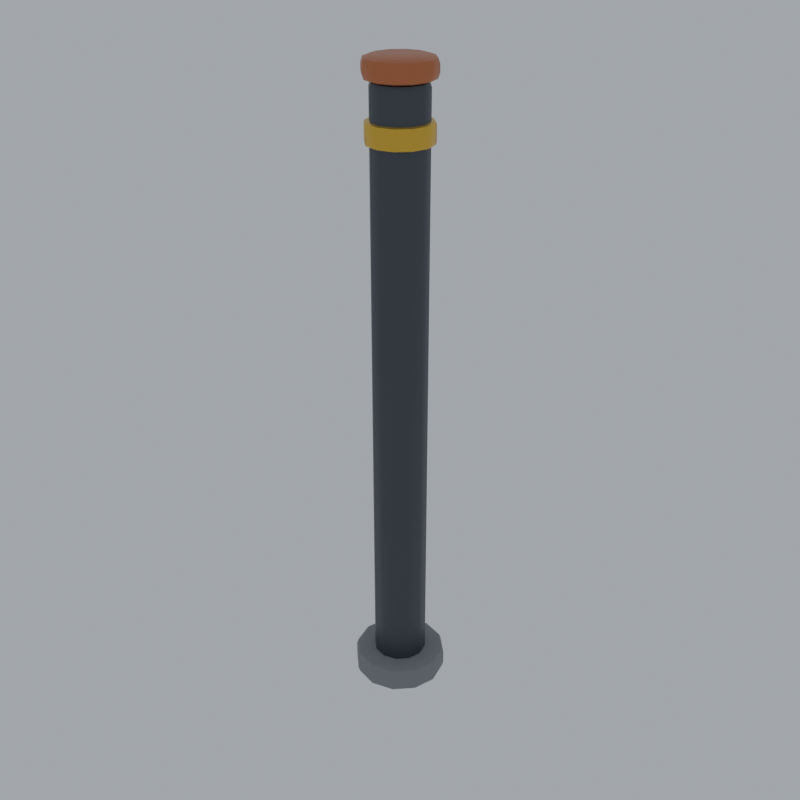 # Source: fence-pipe-post.blend  (saved by Blender 5.0.118; exported with 4.5.12 LTS)
import bpy
from mathutils import Matrix  # noqa: F401  (used for matrix-valued properties, if any)

bpy.ops.wm.read_factory_settings(use_empty=True)
scene = bpy.context.scene
scene.name = 'Scene'

# ---- materials (node trees are filled in below, after node groups)
mat_pal_iron = bpy.data.materials.new('pal_iron')
mat_pal_gold = bpy.data.materials.new('pal_gold')
mat_pal_copper = bpy.data.materials.new('pal_copper')
mat_pal_concrete = bpy.data.materials.new('pal_concrete')

# ---- material node trees
mat_pal_iron.use_nodes = True; mat_pal_iron.node_tree.nodes.clear()
_N = mat_pal_iron.node_tree.nodes; _L = mat_pal_iron.node_tree.links
n0 = _N.new('ShaderNodeBsdfPrincipled'); n0.name = 'Principled BSDF'; n0.location = (-200, 100)
n0.inputs[0].default_value = (0.07619, 0.09084, 0.1119, 1.0)
n0.inputs[1].default_value = 0.55
n0.inputs[2].default_value = 0.45
n1 = _N.new('ShaderNodeOutputMaterial'); n1.name = 'Material Output'; n1.location = (200, 100)
_L.new(n0.outputs[0], n1.inputs[0])
n1.is_active_output = True
mat_pal_gold.use_nodes = True; mat_pal_gold.node_tree.nodes.clear()
_N = mat_pal_gold.node_tree.nodes; _L = mat_pal_gold.node_tree.links
n0 = _N.new('ShaderNodeBsdfPrincipled'); n0.name = 'Principled BSDF'; n0.location = (-200, 100)
n0.inputs[0].default_value = (0.807, 0.491, 0.05127, 1.0)
n0.inputs[1].default_value = 0.55
n0.inputs[2].default_value = 0.28
n1 = _N.new('ShaderNodeOutputMaterial'); n1.name = 'Material Output'; n1.location = (200, 100)
_L.new(n0.outputs[0], n1.inputs[0])
n1.is_active_output = True
mat_pal_copper.use_nodes = True; mat_pal_copper.node_tree.nodes.clear()
_N = mat_pal_copper.node_tree.nodes; _L = mat_pal_copper.node_tree.links
n0 = _N.new('ShaderNodeBsdfPrincipled'); n0.name = 'Principled BSDF'; n0.location = (-200, 100)
n0.inputs[0].default_value = (0.5841, 0.1845, 0.06848, 1.0)
n0.inputs[1].default_value = 0.6
n0.inputs[2].default_value = 0.35
n1 = _N.new('ShaderNodeOutputMaterial'); n1.name = 'Material Output'; n1.location = (200, 100)
_L.new(n0.outputs[0], n1.inputs[0])
n1.is_active_output = True
mat_pal_concrete.use_nodes = True; mat_pal_concrete.node_tree.nodes.clear()
_N = mat_pal_concrete.node_tree.nodes; _L = mat_pal_concrete.node_tree.links
n0 = _N.new('ShaderNodeBsdfPrincipled'); n0.name = 'Principled BSDF'; n0.location = (-200, 100)
n0.inputs[0].default_value = (0.2664, 0.2831, 0.305, 1.0)
n0.inputs[2].default_value = 0.85
n1 = _N.new('ShaderNodeOutputMaterial'); n1.name = 'Material Output'; n1.location = (200, 100)
_L.new(n0.outputs[0], n1.inputs[0])
n1.is_active_output = True

# ---- world
world_w = bpy.data.worlds.new('w'); scene.world = world_w
world_w.use_nodes = True; world_w.node_tree.nodes.clear()
_N = world_w.node_tree.nodes; _L = world_w.node_tree.links
n0 = _N.new('ShaderNodeBackground'); n0.name = 'Background'; n0.location = (-200, 100)
n0.inputs[0].default_value = (0.9, 0.95, 1.0, 1.0)
n0.inputs[1].default_value = 0.55
n1 = _N.new('ShaderNodeOutputWorld'); n1.name = 'World Output'; n1.location = (200, 100)
_L.new(n0.outputs[0], n1.inputs[0])
n1.is_active_output = True

# ---- meshes
me_post = bpy.data.meshes.new('post')
me_post.from_pydata([(0.0, 0.0, 0.0), (0.032, 0.0, 0.0), (0.02771, 0.016, 0.0), (0.016, 0.02771, 0.0), (1.959e-18, 0.032, 0.0), (-0.016, 0.02771, 0.0), (-0.02771, 0.016, 0.0), (-0.032, 3.919e-18, 0.0), (-0.02771, -0.016, 0.0), (-0.016, -0.02771, 0.0), (-5.878e-18, -0.032, 0.0), (0.016, -0.02771, 0.0), (0.02771, -0.016, 0.0), (0.038, 0.0, 0.002), (0.03291, 0.019, 0.002), (0.019, 0.03291, 0.002), (2.327e-18, 0.038, 0.002), (-0.019, 0.03291, 0.002), (-0.03291, 0.019, 0.002), (-0.038, 4.654e-18, 0.002), (-0.03291, -0.019, 0.002), (-0.019, -0.03291, 0.002), (-6.98e-18, -0.038, 0.002), (0.019, -0.03291, 0.002), (0.03291, -0.019, 0.002), (0.04, 0.0, 0.008), (0.03464, 0.02, 0.008), (0.02, 0.03464, 0.008), (2.449e-18, 0.04, 0.008), (-0.02, 0.03464, 0.008), (-0.03464, 0.02, 0.008), (-0.04, 4.899e-18, 0.008), (-0.03464, -0.02, 0.008), (-0.02, -0.03464, 0.008), (-7.348e-18, -0.04, 0.008), (0.02, -0.03464, 0.008), (0.03464, -0.02, 0.008), (0.04, 0.0, 0.912), (0.03464, 0.02, 0.912), (0.02, 0.03464, 0.912), (2.449e-18, 0.04, 0.912), (-0.02, 0.03464, 0.912), (-0.03464, 0.02, 0.912), (-0.04, 4.899e-18, 0.912), (-0.03464, -0.02, 0.912), (-0.02, -0.03464, 0.912), (-7.348e-18, -0.04, 0.912), (0.02, -0.03464, 0.912), (0.03464, -0.02, 0.912), (0.038, 0.0, 0.918), (0.03291, 0.019, 0.918), (0.019, 0.03291, 0.918), (2.327e-18, 0.038, 0.918), (-0.019, 0.03291, 0.918), (-0.03291, 0.019, 0.918), (-0.038, 4.654e-18, 0.918), (-0.03291, -0.019, 0.918), (-0.019, -0.03291, 0.918), (-6.98e-18, -0.038, 0.918), (0.019, -0.03291, 0.918), (0.03291, -0.019, 0.918), (0.032, 0.0, 0.92), (0.02771, 0.016, 0.92), (0.016, 0.02771, 0.92), (1.959e-18, 0.032, 0.92), (-0.016, 0.02771, 0.92), (-0.02771, 0.016, 0.92), (-0.032, 3.919e-18, 0.92), (-0.02771, -0.016, 0.92), (-0.016, -0.02771, 0.92), (-5.878e-18, -0.032, 0.92), (0.016, -0.02771, 0.92), (0.02771, -0.016, 0.92), (0.0, 0.0, 0.92), (0.0, 0.0, 0.84), (0.043, 0.0, 0.84), (0.03724, 0.0215, 0.84), (0.0215, 0.03724, 0.84), (2.633e-18, 0.043, 0.84), (-0.0215, 0.03724, 0.84), (-0.03724, 0.0215, 0.84), (-0.043, 5.266e-18, 0.84), (-0.03724, -0.0215, 0.84), (-0.0215, -0.03724, 0.84), (-7.899e-18, -0.043, 0.84), (0.0215, -0.03724, 0.84), (0.03724, -0.0215, 0.84), (0.046, 0.0, 0.841), (0.03984, 0.023, 0.841), (0.023, 0.03984, 0.841), (2.817e-18, 0.046, 0.841), (-0.023, 0.03984, 0.841), (-0.03984, 0.023, 0.841), (-0.046, 5.633e-18, 0.841), (-0.03984, -0.023, 0.841), (-0.023, -0.03984, 0.841), (-8.45e-18, -0.046, 0.841), (0.023, -0.03984, 0.841), (0.03984, -0.023, 0.841), (0.047, 0.0, 0.844), (0.0407, 0.0235, 0.844), (0.0235, 0.0407, 0.844), (2.878e-18, 0.047, 0.844), (-0.0235, 0.0407, 0.844), (-0.0407, 0.0235, 0.844), (-0.047, 5.756e-18, 0.844), (-0.0407, -0.0235, 0.844), (-0.0235, -0.0407, 0.844), (-8.634e-18, -0.047, 0.844), (0.0235, -0.0407, 0.844), (0.0407, -0.0235, 0.844), (0.047, 0.0, 0.866), (0.0407, 0.0235, 0.866), (0.0235, 0.0407, 0.866), (2.878e-18, 0.047, 0.866), (-0.0235, 0.0407, 0.866), (-0.0407, 0.0235, 0.866), (-0.047, 5.756e-18, 0.866), (-0.0407, -0.0235, 0.866), (-0.0235, -0.0407, 0.866), (-8.634e-18, -0.047, 0.866), (0.0235, -0.0407, 0.866), (0.0407, -0.0235, 0.866), (0.046, 0.0, 0.869), (0.03984, 0.023, 0.869), (0.023, 0.03984, 0.869), (2.817e-18, 0.046, 0.869), (-0.023, 0.03984, 0.869), (-0.03984, 0.023, 0.869), (-0.046, 5.633e-18, 0.869), (-0.03984, -0.023, 0.869), (-0.023, -0.03984, 0.869), (-8.45e-18, -0.046, 0.869), (0.023, -0.03984, 0.869), (0.03984, -0.023, 0.869), (0.043, 0.0, 0.87), (0.03724, 0.0215, 0.87), (0.0215, 0.03724, 0.87), (2.633e-18, 0.043, 0.87), (-0.0215, 0.03724, 0.87), (-0.03724, 0.0215, 0.87), (-0.043, 5.266e-18, 0.87), (-0.03724, -0.0215, 0.87), (-0.0215, -0.03724, 0.87), (-7.899e-18, -0.043, 0.87), (0.0215, -0.03724, 0.87), (0.03724, -0.0215, 0.87), (0.0, 0.0, 0.87), (0.04, 0.0, 0.92), (0.03464, 0.02, 0.92), (0.02, 0.03464, 0.92), (2.449e-18, 0.04, 0.92), (-0.02, 0.03464, 0.92), (-0.03464, 0.02, 0.92), (-0.04, 4.899e-18, 0.92), (-0.03464, -0.02, 0.92), (-0.02, -0.03464, 0.92), (-7.348e-18, -0.04, 0.92), (0.02, -0.03464, 0.92), (0.03464, -0.02, 0.92), (0.0475, 0.0, 0.9225), (0.04114, 0.02375, 0.9225), (0.02375, 0.04114, 0.9225), (2.909e-18, 0.0475, 0.9225), (-0.02375, 0.04114, 0.9225), (-0.04114, 0.02375, 0.9225), (-0.0475, 5.817e-18, 0.9225), (-0.04114, -0.02375, 0.9225), (-0.02375, -0.04114, 0.9225), (-8.726e-18, -0.0475, 0.9225), (0.02375, -0.04114, 0.9225), (0.04114, -0.02375, 0.9225), (0.05, 0.0, 0.93), (0.0433, 0.025, 0.93), (0.025, 0.0433, 0.93), (3.062e-18, 0.05, 0.93), (-0.025, 0.0433, 0.93), (-0.0433, 0.025, 0.93), (-0.05, 6.123e-18, 0.93), (-0.0433, -0.025, 0.93), (-0.025, -0.0433, 0.93), (-9.185e-18, -0.05, 0.93), (0.025, -0.0433, 0.93), (0.0433, -0.025, 0.93), (0.05, 0.0, 0.94), (0.0433, 0.025, 0.94), (0.025, 0.0433, 0.94), (3.062e-18, 0.05, 0.94), (-0.025, 0.0433, 0.94), (-0.0433, 0.025, 0.94), (-0.05, 6.123e-18, 0.94), (-0.0433, -0.025, 0.94), (-0.025, -0.0433, 0.94), (-9.185e-18, -0.05, 0.94), (0.025, -0.0433, 0.94), (0.0433, -0.025, 0.94), (0.0475, 0.0, 0.9475), (0.04114, 0.02375, 0.9475), (0.02375, 0.04114, 0.9475), (2.909e-18, 0.0475, 0.9475), (-0.02375, 0.04114, 0.9475), (-0.04114, 0.02375, 0.9475), (-0.0475, 5.817e-18, 0.9475), (-0.04114, -0.02375, 0.9475), (-0.02375, -0.04114, 0.9475), (-8.726e-18, -0.0475, 0.9475), (0.02375, -0.04114, 0.9475), (0.04114, -0.02375, 0.9475), (0.04, 0.0, 0.95), (0.03464, 0.02, 0.95), (0.02, 0.03464, 0.95), (2.449e-18, 0.04, 0.95), (-0.02, 0.03464, 0.95), (-0.03464, 0.02, 0.95), (-0.04, 4.899e-18, 0.95), (-0.03464, -0.02, 0.95), (-0.02, -0.03464, 0.95), (-7.348e-18, -0.04, 0.95), (0.02, -0.03464, 0.95), (0.03464, -0.02, 0.95), (0.0, 0.0, 0.95), (0.06, 0.0, 0.0), (0.05196, 0.03, 0.0), (0.03, 0.05196, 0.0), (3.674e-18, 0.06, 0.0), (-0.03, 0.05196, 0.0), (-0.05196, 0.03, 0.0), (-0.06, 7.348e-18, 0.0), (-0.05196, -0.03, 0.0), (-0.03, -0.05196, 0.0), (-1.102e-17, -0.06, 0.0), (0.03, -0.05196, 0.0), (0.05196, -0.03, 0.0), (0.0675, 0.0, 0.0025), (0.05846, 0.03375, 0.0025), (0.03375, 0.05846, 0.0025), (4.133e-18, 0.0675, 0.0025), (-0.03375, 0.05846, 0.0025), (-0.05846, 0.03375, 0.0025), (-0.0675, 8.266e-18, 0.0025), (-0.05846, -0.03375, 0.0025), (-0.03375, -0.05846, 0.0025), (-1.24e-17, -0.0675, 0.0025), (0.03375, -0.05846, 0.0025), (0.05846, -0.03375, 0.0025), (0.07, 0.0, 0.01), (0.06062, 0.035, 0.01), (0.035, 0.06062, 0.01), (4.286e-18, 0.07, 0.01), (-0.035, 0.06062, 0.01), (-0.06062, 0.035, 0.01), (-0.07, 8.573e-18, 0.01), (-0.06062, -0.035, 0.01), (-0.035, -0.06062, 0.01), (-1.286e-17, -0.07, 0.01), (0.035, -0.06062, 0.01), (0.06062, -0.035, 0.01), (0.07, 0.0, 0.03), (0.06062, 0.035, 0.03), (0.035, 0.06062, 0.03), (4.286e-18, 0.07, 0.03), (-0.035, 0.06062, 0.03), (-0.06062, 0.035, 0.03), (-0.07, 8.573e-18, 0.03), (-0.06062, -0.035, 0.03), (-0.035, -0.06062, 0.03), (-1.286e-17, -0.07, 0.03), (0.035, -0.06062, 0.03), (0.06062, -0.035, 0.03), (0.0675, 0.0, 0.0375), (0.05846, 0.03375, 0.0375), (0.03375, 0.05846, 0.0375), (4.133e-18, 0.0675, 0.0375), (-0.03375, 0.05846, 0.0375), (-0.05846, 0.03375, 0.0375), (-0.0675, 8.266e-18, 0.0375), (-0.05846, -0.03375, 0.0375), (-0.03375, -0.05846, 0.0375), (-1.24e-17, -0.0675, 0.0375), (0.03375, -0.05846, 0.0375), (0.05846, -0.03375, 0.0375), (0.06, 0.0, 0.04), (0.05196, 0.03, 0.04), (0.03, 0.05196, 0.04), (3.674e-18, 0.06, 0.04), (-0.03, 0.05196, 0.04), (-0.05196, 0.03, 0.04), (-0.06, 7.348e-18, 0.04), (-0.05196, -0.03, 0.04), (-0.03, -0.05196, 0.04), (-1.102e-17, -0.06, 0.04), (0.03, -0.05196, 0.04), (0.05196, -0.03, 0.04), (0.0, 0.0, 0.04)], [], [(0, 2, 1), (0, 3, 2), (0, 4, 3), (0, 5, 4), (0, 6, 5), (0, 7, 6), (0, 8, 7), (0, 9, 8), (0, 10, 9), (0, 11, 10), (0, 12, 11), (0, 1, 12), (1, 2, 14, 13), (2, 3, 15, 14), (3, 4, 16, 15), (4, 5, 17, 16), (5, 6, 18, 17), (6, 7, 19, 18), (7, 8, 20, 19), (8, 9, 21, 20), (9, 10, 22, 21), (10, 11, 23, 22), (11, 12, 24, 23), (12, 1, 13, 24), (13, 14, 26, 25), (14, 15, 27, 26), (15, 16, 28, 27), (16, 17, 29, 28), (17, 18, 30, 29), (18, 19, 31, 30), (19, 20, 32, 31), (20, 21, 33, 32), (21, 22, 34, 33), (22, 23, 35, 34), (23, 24, 36, 35), (24, 13, 25, 36), (25, 26, 38, 37), (26, 27, 39, 38), (27, 28, 40, 39), (28, 29, 41, 40), (29, 30, 42, 41), (30, 31, 43, 42), (31, 32, 44, 43), (32, 33, 45, 44), (33, 34, 46, 45), (34, 35, 47, 46), (35, 36, 48, 47), (36, 25, 37, 48), (37, 38, 50, 49), (38, 39, 51, 50), (39, 40, 52, 51), (40, 41, 53, 52), (41, 42, 54, 53), (42, 43, 55, 54), (43, 44, 56, 55), (44, 45, 57, 56), (45, 46, 58, 57), (46, 47, 59, 58), (47, 48, 60, 59), (48, 37, 49, 60), (49, 50, 62, 61), (50, 51, 63, 62), (51, 52, 64, 63), (52, 53, 65, 64), (53, 54, 66, 65), (54, 55, 67, 66), (55, 56, 68, 67), (56, 57, 69, 68), (57, 58, 70, 69), (58, 59, 71, 70), (59, 60, 72, 71), (60, 49, 61, 72), (61, 62, 73), (62, 63, 73), (63, 64, 73), (64, 65, 73), (65, 66, 73), (66, 67, 73), (67, 68, 73), (68, 69, 73), (69, 70, 73), (70, 71, 73), (71, 72, 73), (72, 61, 73), (74, 76, 75), (74, 77, 76), (74, 78, 77), (74, 79, 78), (74, 80, 79), (74, 81, 80), (74, 82, 81), (74, 83, 82), (74, 84, 83), (74, 85, 84), (74, 86, 85), (74, 75, 86), (75, 76, 88, 87), (76, 77, 89, 88), (77, 78, 90, 89), (78, 79, 91, 90), (79, 80, 92, 91), (80, 81, 93, 92), (81, 82, 94, 93), (82, 83, 95, 94), (83, 84, 96, 95), (84, 85, 97, 96), (85, 86, 98, 97), (86, 75, 87, 98), (87, 88, 100, 99), (88, 89, 101, 100), (89, 90, 102, 101), (90, 91, 103, 102), (91, 92, 104, 103), (92, 93, 105, 104), (93, 94, 106, 105), (94, 95, 107, 106), (95, 96, 108, 107), (96, 97, 109, 108), (97, 98, 110, 109), (98, 87, 99, 110), (99, 100, 112, 111), (100, 101, 113, 112), (101, 102, 114, 113), (102, 103, 115, 114), (103, 104, 116, 115), (104, 105, 117, 116), (105, 106, 118, 117), (106, 107, 119, 118), (107, 108, 120, 119), (108, 109, 121, 120), (109, 110, 122, 121), (110, 99, 111, 122), (111, 112, 124, 123), (112, 113, 125, 124), (113, 114, 126, 125), (114, 115, 127, 126), (115, 116, 128, 127), (116, 117, 129, 128), (117, 118, 130, 129), (118, 119, 131, 130), (119, 120, 132, 131), (120, 121, 133, 132), (121, 122, 134, 133), (122, 111, 123, 134), (123, 124, 136, 135), (124, 125, 137, 136), (125, 126, 138, 137), (126, 127, 139, 138), (127, 128, 140, 139), (128, 129, 141, 140), (129, 130, 142, 141), (130, 131, 143, 142), (131, 132, 144, 143), (132, 133, 145, 144), (133, 134, 146, 145), (134, 123, 135, 146), (135, 136, 147), (136, 137, 147), (137, 138, 147), (138, 139, 147), (139, 140, 147), (140, 141, 147), (141, 142, 147), (142, 143, 147), (143, 144, 147), (144, 145, 147), (145, 146, 147), (146, 135, 147), (73, 149, 148), (73, 150, 149), (73, 151, 150), (73, 152, 151), (73, 153, 152), (73, 154, 153), (73, 155, 154), (73, 156, 155), (73, 157, 156), (73, 158, 157), (73, 159, 158), (73, 148, 159), (148, 149, 161, 160), (149, 150, 162, 161), (150, 151, 163, 162), (151, 152, 164, 163), (152, 153, 165, 164), (153, 154, 166, 165), (154, 155, 167, 166), (155, 156, 168, 167), (156, 157, 169, 168), (157, 158, 170, 169), (158, 159, 171, 170), (159, 148, 160, 171), (160, 161, 173, 172), (161, 162, 174, 173), (162, 163, 175, 174), (163, 164, 176, 175), (164, 165, 177, 176), (165, 166, 178, 177), (166, 167, 179, 178), (167, 168, 180, 179), (168, 169, 181, 180), (169, 170, 182, 181), (170, 171, 183, 182), (171, 160, 172, 183), (172, 173, 185, 184), (173, 174, 186, 185), (174, 175, 187, 186), (175, 176, 188, 187), (176, 177, 189, 188), (177, 178, 190, 189), (178, 179, 191, 190), (179, 180, 192, 191), (180, 181, 193, 192), (181, 182, 194, 193), (182, 183, 195, 194), (183, 172, 184, 195), (184, 185, 197, 196), (185, 186, 198, 197), (186, 187, 199, 198), (187, 188, 200, 199), (188, 189, 201, 200), (189, 190, 202, 201), (190, 191, 203, 202), (191, 192, 204, 203), (192, 193, 205, 204), (193, 194, 206, 205), (194, 195, 207, 206), (195, 184, 196, 207), (196, 197, 209, 208), (197, 198, 210, 209), (198, 199, 211, 210), (199, 200, 212, 211), (200, 201, 213, 212), (201, 202, 214, 213), (202, 203, 215, 214), (203, 204, 216, 215), (204, 205, 217, 216), (205, 206, 218, 217), (206, 207, 219, 218), (207, 196, 208, 219), (208, 209, 220), (209, 210, 220), (210, 211, 220), (211, 212, 220), (212, 213, 220), (213, 214, 220), (214, 215, 220), (215, 216, 220), (216, 217, 220), (217, 218, 220), (218, 219, 220), (219, 208, 220), (0, 222, 221), (0, 223, 222), (0, 224, 223), (0, 225, 224), (0, 226, 225), (0, 227, 226), (0, 228, 227), (0, 229, 228), (0, 230, 229), (0, 231, 230), (0, 232, 231), (0, 221, 232), (221, 222, 234, 233), (222, 223, 235, 234), (223, 224, 236, 235), (224, 225, 237, 236), (225, 226, 238, 237), (226, 227, 239, 238), (227, 228, 240, 239), (228, 229, 241, 240), (229, 230, 242, 241), (230, 231, 243, 242), (231, 232, 244, 243), (232, 221, 233, 244), (233, 234, 246, 245), (234, 235, 247, 246), (235, 236, 248, 247), (236, 237, 249, 248), (237, 238, 250, 249), (238, 239, 251, 250), (239, 240, 252, 251), (240, 241, 253, 252), (241, 242, 254, 253), (242, 243, 255, 254), (243, 244, 256, 255), (244, 233, 245, 256), (245, 246, 258, 257), (246, 247, 259, 258), (247, 248, 260, 259), (248, 249, 261, 260), (249, 250, 262, 261), (250, 251, 263, 262), (251, 252, 264, 263), (252, 253, 265, 264), (253, 254, 266, 265), (254, 255, 267, 266), (255, 256, 268, 267), (256, 245, 257, 268), (257, 258, 270, 269), (258, 259, 271, 270), (259, 260, 272, 271), (260, 261, 273, 272), (261, 262, 274, 273), (262, 263, 275, 274), (263, 264, 276, 275), (264, 265, 277, 276), (265, 266, 278, 277), (266, 267, 279, 278), (267, 268, 280, 279), (268, 257, 269, 280), (269, 270, 282, 281), (270, 271, 283, 282), (271, 272, 284, 283), (272, 273, 285, 284), (273, 274, 286, 285), (274, 275, 287, 286), (275, 276, 288, 287), (276, 277, 289, 288), (277, 278, 290, 289), (278, 279, 291, 290), (279, 280, 292, 291), (280, 269, 281, 292), (281, 282, 293), (282, 283, 293), (283, 284, 293), (284, 285, 293), (285, 286, 293), (286, 287, 293), (287, 288, 293), (288, 289, 293), (289, 290, 293), (290, 291, 293), (291, 292, 293), (292, 281, 293)])
me_post.polygons.foreach_set('use_smooth', [True] * 336)
me_post.polygons.foreach_set('material_index', [0, 0, 0, 0, 0, 0, 0, 0, 0, 0, 0, 0, 0, 0, 0, 0, 0, 0, 0, 0, 0, 0, 0, 0, 0, 0, 0, 0, 0, 0, 0, 0, 0, 0, 0, 0, 0, 0, 0, 0, 0, 0, 0, 0, 0, 0, 0, 0, 0, 0, 0, 0, 0, 0, 0, 0, 0, 0, 0, 0, 0, 0, 0, 0, 0, 0, 0, 0, 0, 0, 0, 0, 0, 0, 0, 0, 0, 0, 0, 0, 0, 0, 0, 0, 1, 1, 1, 1, 1, 1, 1, 1, 1, 1, 1, 1, 1, 1, 1, 1, 1, 1, 1, 1, 1, 1, 1, 1, 1, 1, 1, 1, 1, 1, 1, 1, 1, 1, 1, 1, 1, 1, 1, 1, 1, 1, 1, 1, 1, 1, 1, 1, 1, 1, 1, 1, 1, 1, 1, 1, 1, 1, 1, 1, 1, 1, 1, 1, 1, 1, 1, 1, 1, 1, 1, 1, 1, 1, 1, 1, 1, 1, 1, 1, 1, 1, 1, 1, 2, 2, 2, 2, 2, 2, 2, 2, 2, 2, 2, 2, 2, 2, 2, 2, 2, 2, 2, 2, 2, 2, 2, 2, 2, 2, 2, 2, 2, 2, 2, 2, 2, 2, 2, 2, 2, 2, 2, 2, 2, 2, 2, 2, 2, 2, 2, 2, 2, 2, 2, 2, 2, 2, 2, 2, 2, 2, 2, 2, 2, 2, 2, 2, 2, 2, 2, 2, 2, 2, 2, 2, 2, 2, 2, 2, 2, 2, 2, 2, 2, 2, 2, 2, 3, 3, 3, 3, 3, 3, 3, 3, 3, 3, 3, 3, 3, 3, 3, 3, 3, 3, 3, 3, 3, 3, 3, 3, 3, 3, 3, 3, 3, 3, 3, 3, 3, 3, 3, 3, 3, 3, 3, 3, 3, 3, 3, 3, 3, 3, 3, 3, 3, 3, 3, 3, 3, 3, 3, 3, 3, 3, 3, 3, 3, 3, 3, 3, 3, 3, 3, 3, 3, 3, 3, 3, 3, 3, 3, 3, 3, 3, 3, 3, 3, 3, 3, 3])
_k = set([(13, 14), (13, 24), (14, 15), (15, 16), (16, 17), (17, 18), (18, 19), (19, 20), (20, 21), (21, 22), (22, 23), (23, 24), (49, 50), (49, 60), (50, 51), (51, 52), (52, 53), (53, 54), (54, 55), (55, 56), (56, 57), (57, 58), (58, 59), (59, 60), (87, 88), (87, 98), (88, 89), (89, 90), (90, 91), (91, 92), (92, 93), (93, 94), (94, 95), (95, 96), (96, 97), (97, 98), (123, 124), (123, 134), (124, 125), (125, 126), (126, 127), (127, 128), (128, 129), (129, 130), (130, 131), (131, 132), (132, 133), (133, 134), (160, 161), (160, 171), (161, 162), (162, 163), (163, 164), (164, 165), (165, 166), (166, 167), (167, 168), (168, 169), (169, 170), (170, 171), (196, 197), (196, 207), (197, 198), (198, 199), (199, 200), (200, 201), (201, 202), (202, 203), (203, 204), (204, 205), (205, 206), (206, 207), (233, 234), (233, 244), (234, 235), (235, 236), (236, 237), (237, 238), (238, 239), (239, 240), (240, 241), (241, 242), (242, 243), (243, 244), (269, 270), (269, 280), (270, 271), (271, 272), (272, 273), (273, 274), (274, 275), (275, 276), (276, 277), (277, 278), (278, 279), (279, 280)])
me_post.attributes.new('sharp_edge', 'BOOLEAN', 'EDGE').data.foreach_set('value', [ (min(e.vertices), max(e.vertices)) in _k for e in me_post.edges])
me_post.materials.append(mat_pal_iron)
me_post.materials.append(mat_pal_gold)
me_post.materials.append(mat_pal_copper)
me_post.materials.append(mat_pal_concrete)
me_post.update()

# ---- objects
ob_post = bpy.data.objects.new('post', me_post)

# ---- transforms, parenting, visibility, modifiers, constraints
ob_post.location = (0.0, 0.0, 0.0)

# ---- collection membership
scene.collection.objects.link(ob_post)

# ---- scene / render settings (as saved in the file)
scene.frame_start = 1; scene.frame_end = 250; scene.frame_set(1)
scene.render.engine = 'BLENDER_EEVEE_NEXT'
scene.render.resolution_x = 640
scene.render.resolution_y = 640
scene.render.film_transparent = True
scene.render.bake_bias = 0.0
scene.render.bake_samples = 0
scene.cycles.sampling_pattern = 'TABULATED_SOBOL'
scene.eevee.use_volume_custom_range = False
scene.view_settings.view_transform = 'Standard'
scene.view_settings.exposure = -0.45
bpy.context.view_layer.update()

# ---- added for rendering (the .blend has no active camera): camera
cam_auto = bpy.data.cameras.new('AutoCamera')
cam_auto.lens = 50.0
cam_auto.sensor_width = 36.0
cam_auto.clip_end = 1000.0
ob_auto_camera = bpy.data.objects.new('AutoCamera', cam_auto)
scene.collection.objects.link(ob_auto_camera)
ob_auto_camera.location = (0.897849, -1.07742, 1.19328)
ob_auto_camera.rotation_euler = (1.09748, -7.21219e-08, 0.694738)
scene.camera = ob_auto_camera
bpy.context.view_layer.update()

